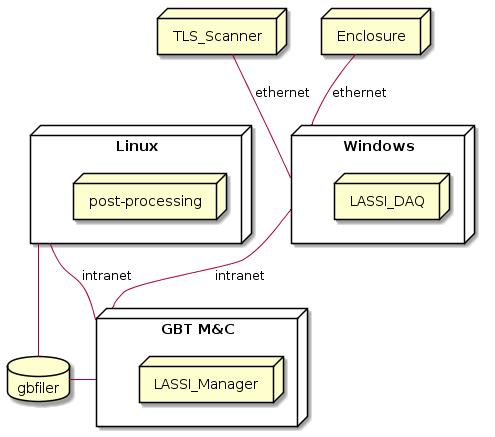

The diagram above was rendered by PlantUML. Its source (embedded in the PNG):
@startuml
node TLS_Scanner

node Enclosure

node Windows {
 node LASSI_DAQ 
}

TLS_Scanner -- Windows : ethernet
Enclosure--Windows : ethernet 

node Linux {
 node "post-processing"
}

node "GBT M&C" as MandC {
 node LASSI_Manager
}

database gbfiler

Windows -- MandC : intranet
Linux -- MandC : intranet

MandC -left- gbfiler
Linux -down- gbfiler
@enduml